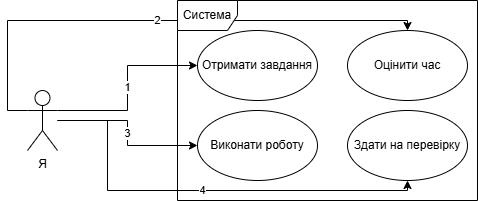

The diagram above was exported from draw.io. Its source (the exported page's mxGraphModel, read from the mxfile embedded in the PNG):
<mxGraphModel dx="1042" dy="570" grid="1" gridSize="10" guides="1" tooltips="1" connect="1" arrows="1" fold="1" page="1" pageScale="1" pageWidth="827" pageHeight="1169" math="0" shadow="0">
  <root>
    <mxCell id="0" />
    <mxCell id="1" parent="0" />
    <mxCell id="rCynp7PN8szzU0Gm8WWa-10" edge="1" parent="1" source="rCynp7PN8szzU0Gm8WWa-1" style="edgeStyle=orthogonalEdgeStyle;rounded=0;orthogonalLoop=1;jettySize=auto;html=1;exitX=1;exitY=0.3333333333333333;exitDx=0;exitDy=0;exitPerimeter=0;" target="rCynp7PN8szzU0Gm8WWa-8" value="&lt;font dir=&quot;auto&quot; style=&quot;vertical-align: inherit;&quot;&gt;&lt;font dir=&quot;auto&quot; style=&quot;vertical-align: inherit;&quot;&gt;1&lt;/font&gt;&lt;/font&gt;">
      <mxGeometry relative="1" as="geometry" />
    </mxCell>
    <mxCell id="rCynp7PN8szzU0Gm8WWa-11" edge="1" parent="1" source="rCynp7PN8szzU0Gm8WWa-1" style="edgeStyle=orthogonalEdgeStyle;rounded=0;orthogonalLoop=1;jettySize=auto;html=1;exitX=0;exitY=0.3333333333333333;exitDx=0;exitDy=0;exitPerimeter=0;" target="rCynp7PN8szzU0Gm8WWa-9" value="&lt;font dir=&quot;auto&quot; style=&quot;vertical-align: inherit;&quot;&gt;&lt;font dir=&quot;auto&quot; style=&quot;vertical-align: inherit;&quot;&gt;2&lt;/font&gt;&lt;/font&gt;">
      <mxGeometry relative="1" as="geometry">
        <Array as="points">
          <mxPoint x="200" y="280" />
          <mxPoint x="200" y="190" />
          <mxPoint x="600" y="190" />
        </Array>
      </mxGeometry>
    </mxCell>
    <mxCell id="rCynp7PN8szzU0Gm8WWa-12" edge="1" parent="1" source="rCynp7PN8szzU0Gm8WWa-1" style="edgeStyle=orthogonalEdgeStyle;rounded=0;orthogonalLoop=1;jettySize=auto;html=1;" target="rCynp7PN8szzU0Gm8WWa-7" value="&lt;font dir=&quot;auto&quot; style=&quot;vertical-align: inherit;&quot;&gt;&lt;font dir=&quot;auto&quot; style=&quot;vertical-align: inherit;&quot;&gt;3&lt;/font&gt;&lt;/font&gt;">
      <mxGeometry relative="1" as="geometry" />
    </mxCell>
    <mxCell id="rCynp7PN8szzU0Gm8WWa-13" edge="1" parent="1" source="rCynp7PN8szzU0Gm8WWa-1" style="edgeStyle=orthogonalEdgeStyle;rounded=0;orthogonalLoop=1;jettySize=auto;html=1;entryX=0.5;entryY=1;entryDx=0;entryDy=0;" target="rCynp7PN8szzU0Gm8WWa-5" value="&lt;font dir=&quot;auto&quot; style=&quot;vertical-align: inherit;&quot;&gt;&lt;font dir=&quot;auto&quot; style=&quot;vertical-align: inherit;&quot;&gt;4&lt;/font&gt;&lt;/font&gt;">
      <mxGeometry relative="1" as="geometry">
        <Array as="points">
          <mxPoint x="300" y="290" />
          <mxPoint x="300" y="360" />
          <mxPoint x="600" y="360" />
        </Array>
      </mxGeometry>
    </mxCell>
    <mxCell id="rCynp7PN8szzU0Gm8WWa-1" parent="1" style="shape=umlActor;verticalLabelPosition=bottom;verticalAlign=top;html=1;" value="&lt;font dir=&quot;auto&quot; style=&quot;vertical-align: inherit;&quot;&gt;&lt;font dir=&quot;auto&quot; style=&quot;vertical-align: inherit;&quot;&gt;Я&lt;/font&gt;&lt;/font&gt;" vertex="1">
      <mxGeometry height="60" width="30" x="220" y="260" as="geometry" />
    </mxCell>
    <mxCell id="rCynp7PN8szzU0Gm8WWa-2" parent="1" style="shape=umlFrame;whiteSpace=wrap;html=1;pointerEvents=0;" value="&lt;font dir=&quot;auto&quot; style=&quot;vertical-align: inherit;&quot;&gt;&lt;font dir=&quot;auto&quot; style=&quot;vertical-align: inherit;&quot;&gt;Система&lt;/font&gt;&lt;/font&gt;" vertex="1">
      <mxGeometry height="200" width="300" x="370" y="170" as="geometry" />
    </mxCell>
    <mxCell id="rCynp7PN8szzU0Gm8WWa-5" parent="1" style="ellipse;whiteSpace=wrap;html=1;" value="&lt;font dir=&quot;auto&quot; style=&quot;vertical-align: inherit;&quot;&gt;&lt;font dir=&quot;auto&quot; style=&quot;vertical-align: inherit;&quot;&gt;&lt;font dir=&quot;auto&quot; style=&quot;vertical-align: inherit;&quot;&gt;&lt;font dir=&quot;auto&quot; style=&quot;vertical-align: inherit;&quot;&gt;Здати на перевірку&lt;/font&gt;&lt;/font&gt;&lt;/font&gt;&lt;/font&gt;" vertex="1">
      <mxGeometry height="70" width="120" x="540" y="280" as="geometry" />
    </mxCell>
    <mxCell id="rCynp7PN8szzU0Gm8WWa-7" parent="1" style="ellipse;whiteSpace=wrap;html=1;" value="&lt;font dir=&quot;auto&quot; style=&quot;vertical-align: inherit;&quot;&gt;&lt;font dir=&quot;auto&quot; style=&quot;vertical-align: inherit;&quot;&gt;Виконати роботу&lt;/font&gt;&lt;/font&gt;" vertex="1">
      <mxGeometry height="70" width="120" x="390" y="280" as="geometry" />
    </mxCell>
    <mxCell id="rCynp7PN8szzU0Gm8WWa-8" parent="1" style="ellipse;whiteSpace=wrap;html=1;" value="&lt;font dir=&quot;auto&quot; style=&quot;vertical-align: inherit;&quot;&gt;&lt;font dir=&quot;auto&quot; style=&quot;vertical-align: inherit;&quot;&gt;Отримати завдання&lt;/font&gt;&lt;/font&gt;" vertex="1">
      <mxGeometry height="70" width="120" x="390" y="200" as="geometry" />
    </mxCell>
    <mxCell id="rCynp7PN8szzU0Gm8WWa-9" parent="1" style="ellipse;whiteSpace=wrap;html=1;" value="&lt;font dir=&quot;auto&quot; style=&quot;vertical-align: inherit;&quot;&gt;&lt;font dir=&quot;auto&quot; style=&quot;vertical-align: inherit;&quot;&gt;Оцінити час&lt;/font&gt;&lt;/font&gt;" vertex="1">
      <mxGeometry height="70" width="120" x="540" y="200" as="geometry" />
    </mxCell>
  </root>
</mxGraphModel>